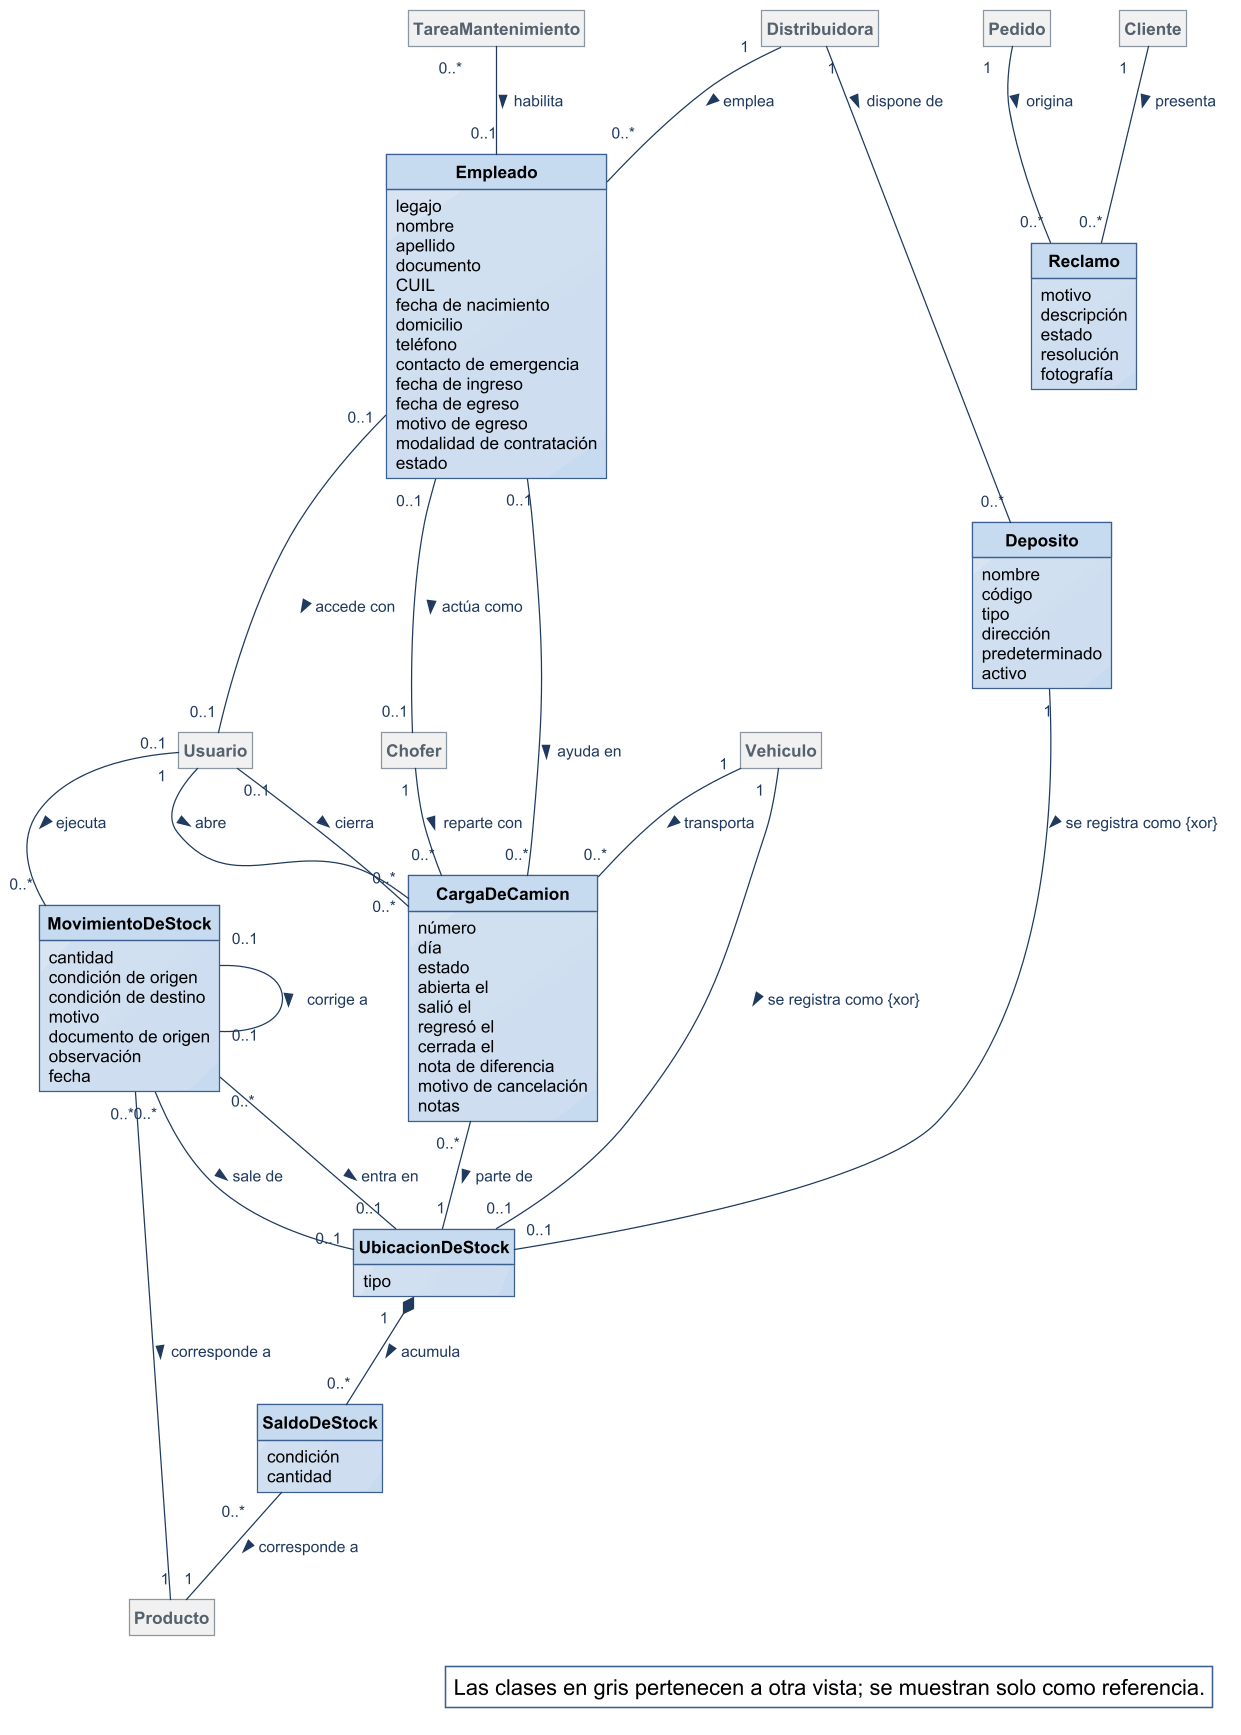

The diagram above was rendered by PlantUML. Its source (embedded in the PNG):
@startuml
!include ../estilo-vp.iuml
skinparam nodesep 40
skinparam ranksep 55
skinparam packageStyle rectangle
hide circle
hide methods
hide empty members

class Empleado {
  legajo
  nombre
  apellido
  documento
  CUIL
  fecha de nacimiento
  domicilio
  teléfono
  contacto de emergencia
  fecha de ingreso
  fecha de egreso
  motivo de egreso
  modalidad de contratación
  estado
}
class Reclamo {
  motivo
  descripción
  estado
  resolución
  fotografía
}
class Deposito {
  nombre
  código
  tipo
  dirección
  predeterminado
  activo
}
class UbicacionDeStock {
  tipo
}
class SaldoDeStock {
  condición
  cantidad
}
class MovimientoDeStock {
  cantidad
  condición de origen
  condición de destino
  motivo
  documento de origen
  observación
  fecha
}
class CargaDeCamion {
  número
  día
  estado
  abierta el
  salió el
  regresó el
  cerrada el
  nota de diferencia
  motivo de cancelación
  notas
}
class Distribuidora #F1F1F1;line:8A97A3;text:55616C
class Usuario #F1F1F1;line:8A97A3;text:55616C
class TareaMantenimiento #F1F1F1;line:8A97A3;text:55616C
class Usuario #F1F1F1;line:8A97A3;text:55616C
class Pedido #F1F1F1;line:8A97A3;text:55616C
class Cliente #F1F1F1;line:8A97A3;text:55616C
class Producto #F1F1F1;line:8A97A3;text:55616C
class Vehiculo #F1F1F1;line:8A97A3;text:55616C
class Usuario #F1F1F1;line:8A97A3;text:55616C
class Distribuidora #F1F1F1;line:8A97A3;text:55616C
class Vehiculo #F1F1F1;line:8A97A3;text:55616C
class Chofer #F1F1F1;line:8A97A3;text:55616C
class Producto #F1F1F1;line:8A97A3;text:55616C
class Usuario #F1F1F1;line:8A97A3;text:55616C


Distribuidora "1" -- "0..*" Empleado : emplea >
Empleado "0..1" -- "0..1" Usuario : accede con >
TareaMantenimiento "0..*" -- "0..1" Empleado : habilita >
Pedido "1" -- "0..*" Reclamo : origina >
Cliente "1" -- "0..*" Reclamo : presenta >
Distribuidora "1" -- "0..*" Deposito : dispone de >
Deposito "1" -- "0..1" UbicacionDeStock : se registra como {xor} >
Vehiculo "1" -- "0..1" UbicacionDeStock : se registra como {xor} >
UbicacionDeStock "1" *-- "0..*" SaldoDeStock : acumula >
SaldoDeStock "0..*" -- "1" Producto : corresponde a >
MovimientoDeStock "0..*" -- "1" Producto : corresponde a >
MovimientoDeStock "0..*" -- "0..1" UbicacionDeStock : sale de >
MovimientoDeStock "0..*" -- "0..1" UbicacionDeStock : entra en >
Usuario "0..1" -- "0..*" MovimientoDeStock : ejecuta >
MovimientoDeStock "0..1" -- "0..1" MovimientoDeStock : corrige a >
Vehiculo "1" -- "0..*" CargaDeCamion : transporta >
Chofer "1" -- "0..*" CargaDeCamion : reparte con >
CargaDeCamion "0..*" -- "1" UbicacionDeStock : parte de >
Usuario "1" -- "0..*" CargaDeCamion : abre >
Usuario "0..1" -- "0..*" CargaDeCamion : cierra >
Empleado "0..1" -- "0..*" CargaDeCamion : ayuda en >
Empleado "0..1" -- "0..1" Chofer : actúa como >

legend bottom right
  Las clases en gris pertenecen a otra vista; se muestran solo como referencia.
endlegend
@enduml